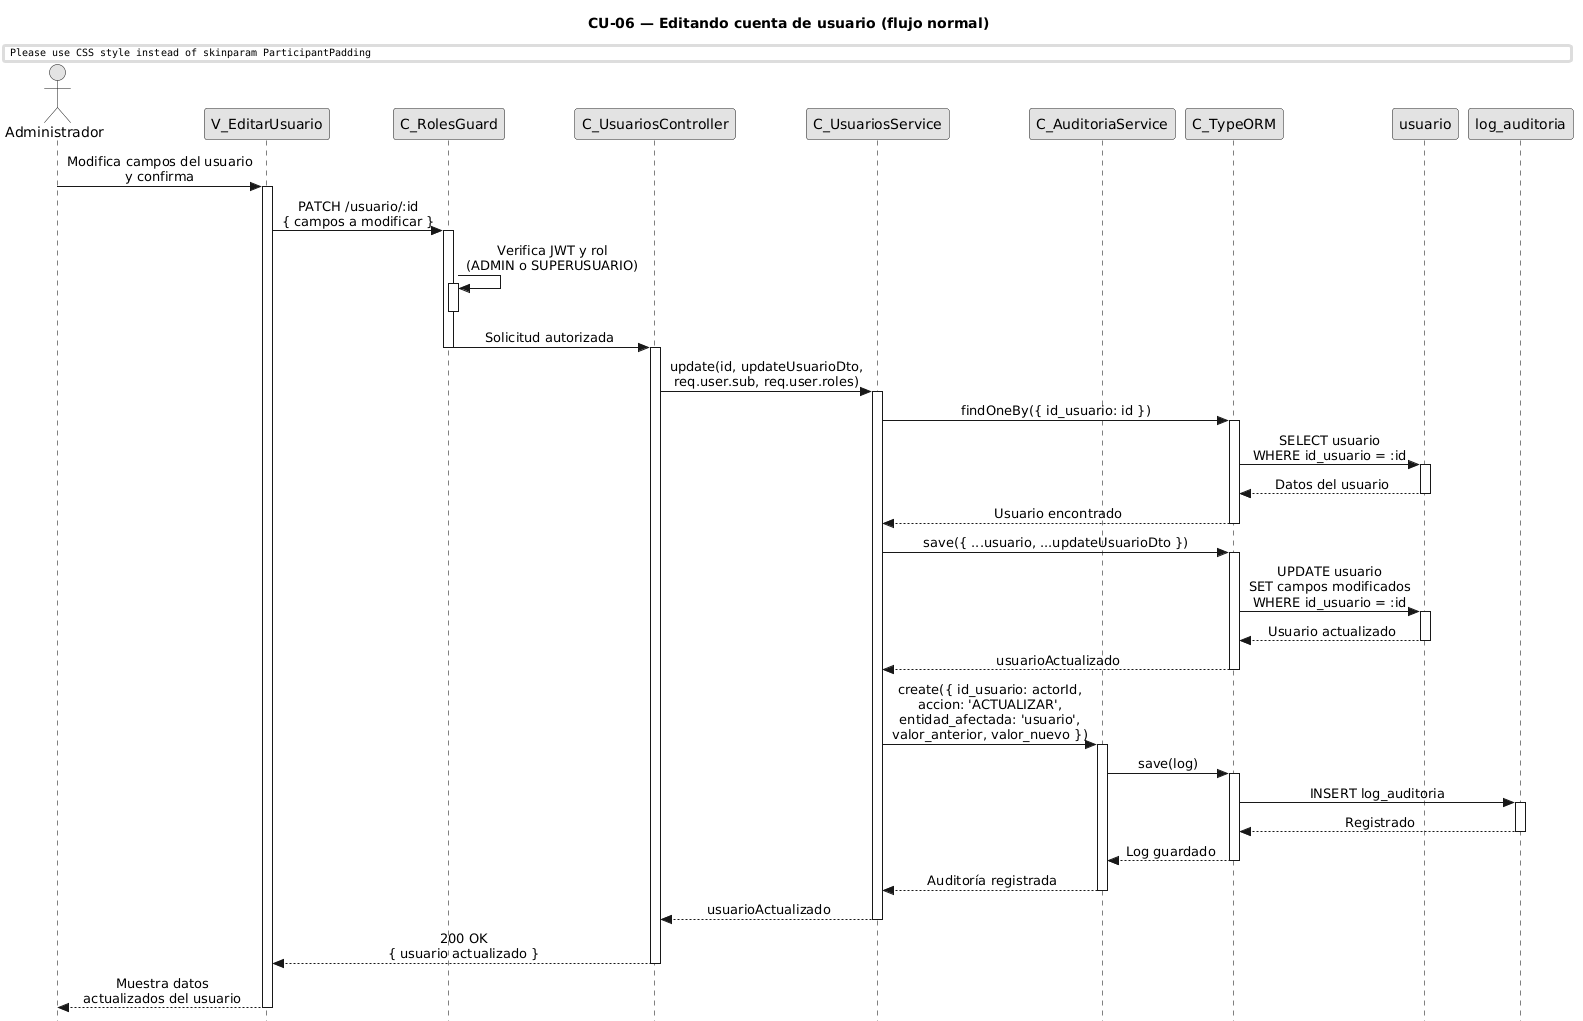

The diagram above was rendered by PlantUML. Its source (embedded in the PNG):
@startuml CU06-normal
title CU-06 — Editando cuenta de usuario (flujo normal)

skinparam style strictuml
skinparam monochrome true
skinparam shadowing false
skinparam sequenceMessageAlign center
skinparam ParticipantPadding 70
skinparam ActorPadding 30
skinparam sequence {
  MessageAlign center
  LifeLineBorderColor black
}
hide footbox

actor "Administrador" as user
participant "V_EditarUsuario" as view
participant "C_RolesGuard" as guard
participant "C_UsuariosController" as ctrl
participant "C_UsuariosService" as svc
participant "C_AuditoriaService" as aud
participant "C_TypeORM" as orm
participant "usuario" as uent
participant "log_auditoria" as aent

user -> view : Modifica campos del usuario\ny confirma
activate view

view -> guard : PATCH /usuario/:id\n{ campos a modificar }
activate guard

guard -> guard : Verifica JWT y rol\n(ADMIN o SUPERUSUARIO)
activate guard
deactivate guard

guard -> ctrl : Solicitud autorizada
deactivate guard
activate ctrl

ctrl -> svc : update(id, updateUsuarioDto,\nreq.user.sub, req.user.roles)
activate svc

svc -> orm : findOneBy({ id_usuario: id })
activate orm

orm -> uent : SELECT usuario\nWHERE id_usuario = :id
activate uent
uent --> orm : Datos del usuario
deactivate uent

orm --> svc : Usuario encontrado
deactivate orm

svc -> orm : save({ ...usuario, ...updateUsuarioDto })
activate orm

orm -> uent : UPDATE usuario\nSET campos modificados\nWHERE id_usuario = :id
activate uent
uent --> orm : Usuario actualizado
deactivate uent

orm --> svc : usuarioActualizado
deactivate orm

svc -> aud : create({ id_usuario: actorId,\naccion: 'ACTUALIZAR',\nentidad_afectada: 'usuario',\nvalor_anterior, valor_nuevo })
activate aud

aud -> orm : save(log)
activate orm

orm -> aent : INSERT log_auditoria
activate aent
aent --> orm : Registrado
deactivate aent

orm --> aud : Log guardado
deactivate orm

aud --> svc : Auditoría registrada
deactivate aud

svc --> ctrl : usuarioActualizado
deactivate svc

ctrl --> view : 200 OK\n{ usuario actualizado }
deactivate ctrl

view --> user : Muestra datos\nactualizados del usuario
deactivate view

@enduml